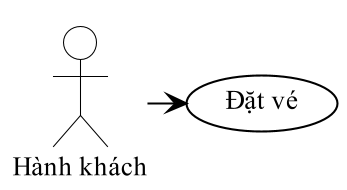

The diagram above was rendered by PlantUML. Its source (embedded in the PNG):
@startuml
!pragma layout smetana
skinparam dpi 200
skinparam defaultFontName "Times New Roman"
skinparam defaultFontSize 13
skinparam shadowing false
skinparam monochrome true
skinparam backgroundColor white
skinparam RoundCorner 8
skinparam ArrowColor black
skinparam ArrowThickness 1
skinparam state {
  BackgroundColor white
  BorderColor black
  BorderThickness 1
  StartColor black
  EndColor black
}
skinparam activity {
  BackgroundColor white
  BorderColor black
  BorderThickness 1
  DiamondBackgroundColor white
  DiamondBorderColor black
  StartColor black
  EndColor black
}
skinparam swimlane {
  BorderColor black
  BorderThickness 1
  TitleFontSize 13
}
skinparam usecase {
  BackgroundColor white
  BorderColor black
  BorderThickness 1
}
skinparam actor {
  BackgroundColor white
  BorderColor black
}
skinparam rectangle {
  BackgroundColor white
  BorderColor black
  BorderThickness 1
  RoundCorner 0
}
skinparam class {
  BackgroundColor white
  HeaderBackgroundColor white
  BorderColor black
  BorderThickness 1
}
skinparam classAttributeIconSize 0
actor "Hành khách" as P
P -> (Đặt vé)
@enduml